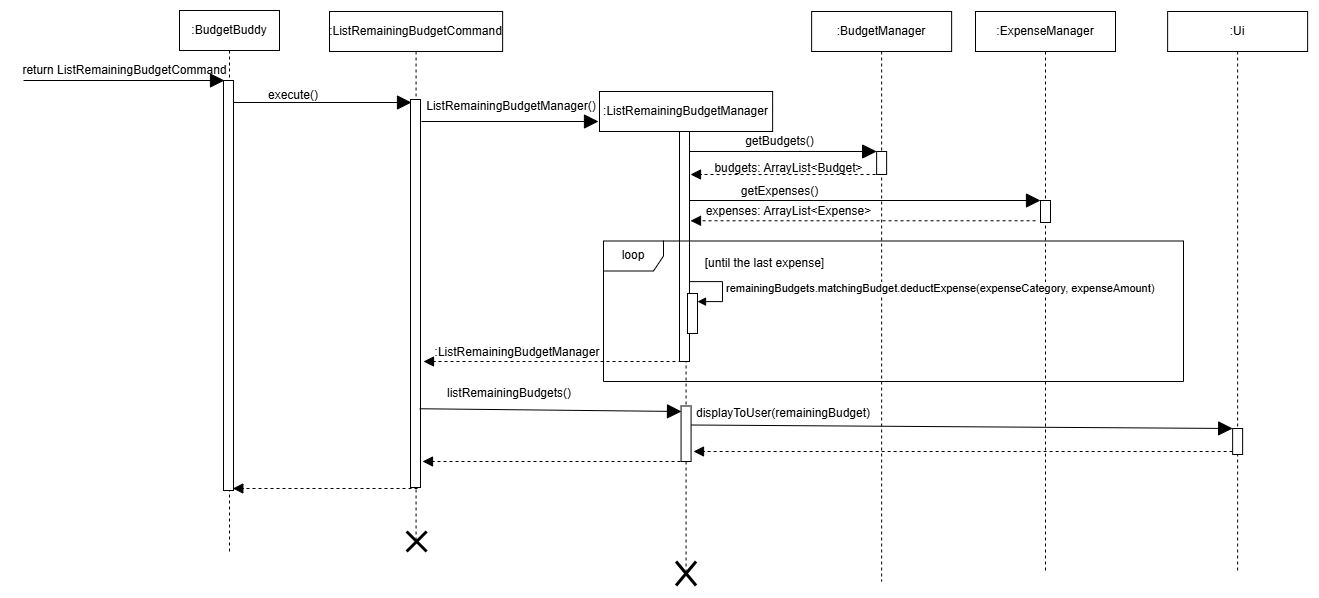

The diagram above was exported from draw.io. Its source (the exported page's mxGraphModel, read from the mxfile embedded in the PNG):
<mxGraphModel dx="1409" dy="891" grid="1" gridSize="10" guides="1" tooltips="1" connect="1" arrows="1" fold="1" page="1" pageScale="1" pageWidth="850" pageHeight="1100" math="0" shadow="0">
  <root>
    <mxCell id="0" />
    <mxCell id="1" parent="0" />
    <mxCell id="pA3z_CUSlEJIGrQ1cR2s-25" value=":BudgetBuddy" style="shape=umlLifeline;perimeter=lifelinePerimeter;whiteSpace=wrap;html=1;container=1;dropTarget=0;collapsible=0;recursiveResize=0;outlineConnect=0;portConstraint=eastwest;newEdgeStyle={&quot;edgeStyle&quot;:&quot;elbowEdgeStyle&quot;,&quot;elbow&quot;:&quot;vertical&quot;,&quot;curved&quot;:0,&quot;rounded&quot;:0};" vertex="1" parent="1">
      <mxGeometry x="296" y="379" width="100" height="541" as="geometry" />
    </mxCell>
    <mxCell id="pA3z_CUSlEJIGrQ1cR2s-26" value="" style="html=1;points=[[0,0,0,0,5],[0,1,0,0,-5],[1,0,0,0,5],[1,1,0,0,-5]];perimeter=orthogonalPerimeter;outlineConnect=0;targetShapes=umlLifeline;portConstraint=eastwest;newEdgeStyle={&quot;curved&quot;:0,&quot;rounded&quot;:0};" vertex="1" parent="pA3z_CUSlEJIGrQ1cR2s-25">
      <mxGeometry x="44" y="70" width="10" height="410" as="geometry" />
    </mxCell>
    <mxCell id="pA3z_CUSlEJIGrQ1cR2s-44" value=":ListRemainingBudgetCommand" style="shape=umlLifeline;perimeter=lifelinePerimeter;whiteSpace=wrap;html=1;container=1;dropTarget=0;collapsible=0;recursiveResize=0;outlineConnect=0;portConstraint=eastwest;newEdgeStyle={&quot;edgeStyle&quot;:&quot;elbowEdgeStyle&quot;,&quot;elbow&quot;:&quot;vertical&quot;,&quot;curved&quot;:0,&quot;rounded&quot;:0};size=40;" vertex="1" parent="1">
      <mxGeometry x="446" y="380" width="173.13" height="530" as="geometry" />
    </mxCell>
    <mxCell id="pA3z_CUSlEJIGrQ1cR2s-46" value="" style="html=1;points=[[0,0,0,0,5],[0,1,0,0,-5],[1,0,0,0,5],[1,1,0,0,-5]];perimeter=orthogonalPerimeter;outlineConnect=0;targetShapes=umlLifeline;portConstraint=eastwest;newEdgeStyle={&quot;curved&quot;:0,&quot;rounded&quot;:0};" vertex="1" parent="pA3z_CUSlEJIGrQ1cR2s-44">
      <mxGeometry x="81" y="88" width="10" height="388" as="geometry" />
    </mxCell>
    <mxCell id="pA3z_CUSlEJIGrQ1cR2s-51" value="" style="endArrow=block;endFill=1;endSize=12;html=1;rounded=0;" edge="1" parent="1">
      <mxGeometry width="160" relative="1" as="geometry">
        <mxPoint x="350" y="471" as="sourcePoint" />
        <mxPoint x="528" y="470.9999999999999" as="targetPoint" />
      </mxGeometry>
    </mxCell>
    <mxCell id="pA3z_CUSlEJIGrQ1cR2s-52" value="execute()" style="text;strokeColor=none;align=center;fillColor=none;html=1;verticalAlign=middle;whiteSpace=wrap;rounded=0;" vertex="1" parent="1">
      <mxGeometry x="330" y="456" width="160" height="15" as="geometry" />
    </mxCell>
    <mxCell id="pA3z_CUSlEJIGrQ1cR2s-53" value=":ExpenseManager" style="shape=umlLifeline;perimeter=lifelinePerimeter;whiteSpace=wrap;html=1;container=1;dropTarget=0;collapsible=0;recursiveResize=0;outlineConnect=0;portConstraint=eastwest;newEdgeStyle={&quot;edgeStyle&quot;:&quot;elbowEdgeStyle&quot;,&quot;elbow&quot;:&quot;vertical&quot;,&quot;curved&quot;:0,&quot;rounded&quot;:0};" vertex="1" parent="1">
      <mxGeometry x="1092" y="380" width="140" height="560" as="geometry" />
    </mxCell>
    <mxCell id="pA3z_CUSlEJIGrQ1cR2s-54" value="" style="html=1;points=[[0,0,0,0,5],[0,1,0,0,-5],[1,0,0,0,5],[1,1,0,0,-5]];perimeter=orthogonalPerimeter;outlineConnect=0;targetShapes=umlLifeline;portConstraint=eastwest;newEdgeStyle={&quot;curved&quot;:0,&quot;rounded&quot;:0};" vertex="1" parent="pA3z_CUSlEJIGrQ1cR2s-53">
      <mxGeometry x="65" y="189" width="10" height="22" as="geometry" />
    </mxCell>
    <mxCell id="pA3z_CUSlEJIGrQ1cR2s-55" value="" style="endArrow=block;endFill=1;endSize=12;html=1;rounded=0;" edge="1" parent="1" target="pA3z_CUSlEJIGrQ1cR2s-54">
      <mxGeometry width="160" relative="1" as="geometry">
        <mxPoint x="806.1300000000001" y="569" as="sourcePoint" />
        <mxPoint x="1145.63" y="569" as="targetPoint" />
      </mxGeometry>
    </mxCell>
    <mxCell id="pA3z_CUSlEJIGrQ1cR2s-56" value="getBudgets()" style="text;strokeColor=none;align=center;fillColor=none;html=1;verticalAlign=middle;whiteSpace=wrap;rounded=0;" vertex="1" parent="1">
      <mxGeometry x="810" y="500" width="172.57" height="20" as="geometry" />
    </mxCell>
    <mxCell id="pA3z_CUSlEJIGrQ1cR2s-57" value=":Ui" style="shape=umlLifeline;perimeter=lifelinePerimeter;whiteSpace=wrap;html=1;container=1;dropTarget=0;collapsible=0;recursiveResize=0;outlineConnect=0;portConstraint=eastwest;newEdgeStyle={&quot;edgeStyle&quot;:&quot;elbowEdgeStyle&quot;,&quot;elbow&quot;:&quot;vertical&quot;,&quot;curved&quot;:0,&quot;rounded&quot;:0};" vertex="1" parent="1">
      <mxGeometry x="1284.13" y="380" width="140" height="560" as="geometry" />
    </mxCell>
    <mxCell id="pA3z_CUSlEJIGrQ1cR2s-58" value="" style="html=1;points=[[0,0,0,0,5],[0,1,0,0,-5],[1,0,0,0,5],[1,1,0,0,-5]];perimeter=orthogonalPerimeter;outlineConnect=0;targetShapes=umlLifeline;portConstraint=eastwest;newEdgeStyle={&quot;curved&quot;:0,&quot;rounded&quot;:0};" vertex="1" parent="pA3z_CUSlEJIGrQ1cR2s-57">
      <mxGeometry x="65" y="417" width="10" height="26" as="geometry" />
    </mxCell>
    <mxCell id="pA3z_CUSlEJIGrQ1cR2s-59" value="" style="endArrow=block;startArrow=none;endFill=1;startFill=0;endSize=8;html=1;verticalAlign=bottom;dashed=1;labelBackgroundColor=none;rounded=0;" edge="1" parent="1">
      <mxGeometry width="160" relative="1" as="geometry">
        <mxPoint x="1152.0600000000002" y="589.27" as="sourcePoint" />
        <mxPoint x="807.0044444444449" y="589.27" as="targetPoint" />
      </mxGeometry>
    </mxCell>
    <mxCell id="pA3z_CUSlEJIGrQ1cR2s-60" value="" style="shape=umlDestroy;whiteSpace=wrap;html=1;strokeWidth=3;targetShapes=umlLifeline;" vertex="1" parent="1">
      <mxGeometry x="523.13" y="900" width="20" height="20" as="geometry" />
    </mxCell>
    <mxCell id="pA3z_CUSlEJIGrQ1cR2s-61" value="" style="endArrow=block;startArrow=none;endFill=1;startFill=0;endSize=8;html=1;verticalAlign=bottom;dashed=1;labelBackgroundColor=none;rounded=0;" edge="1" parent="1">
      <mxGeometry width="160" relative="1" as="geometry">
        <mxPoint x="534" y="857" as="sourcePoint" />
        <mxPoint x="349.32352941176464" y="857" as="targetPoint" />
      </mxGeometry>
    </mxCell>
    <mxCell id="pA3z_CUSlEJIGrQ1cR2s-64" value=":BudgetManager" style="shape=umlLifeline;perimeter=lifelinePerimeter;whiteSpace=wrap;html=1;container=1;dropTarget=0;collapsible=0;recursiveResize=0;outlineConnect=0;portConstraint=eastwest;newEdgeStyle={&quot;edgeStyle&quot;:&quot;elbowEdgeStyle&quot;,&quot;elbow&quot;:&quot;vertical&quot;,&quot;curved&quot;:0,&quot;rounded&quot;:0};" vertex="1" parent="1">
      <mxGeometry x="928.13" y="380" width="140" height="570" as="geometry" />
    </mxCell>
    <mxCell id="pA3z_CUSlEJIGrQ1cR2s-65" value="" style="html=1;points=[[0,0,0,0,5],[0,1,0,0,-5],[1,0,0,0,5],[1,1,0,0,-5]];perimeter=orthogonalPerimeter;outlineConnect=0;targetShapes=umlLifeline;portConstraint=eastwest;newEdgeStyle={&quot;curved&quot;:0,&quot;rounded&quot;:0};" vertex="1" parent="pA3z_CUSlEJIGrQ1cR2s-64">
      <mxGeometry x="65" y="140" width="10" height="23" as="geometry" />
    </mxCell>
    <mxCell id="pA3z_CUSlEJIGrQ1cR2s-66" value="" style="endArrow=block;endFill=1;endSize=12;html=1;rounded=0;" edge="1" parent="1">
      <mxGeometry width="160" relative="1" as="geometry">
        <mxPoint x="806" y="520" as="sourcePoint" />
        <mxPoint x="993.1300000000001" y="520" as="targetPoint" />
      </mxGeometry>
    </mxCell>
    <mxCell id="pA3z_CUSlEJIGrQ1cR2s-67" value="" style="endArrow=block;startArrow=none;endFill=1;startFill=0;endSize=8;html=1;verticalAlign=bottom;dashed=1;labelBackgroundColor=none;rounded=0;" edge="1" parent="1">
      <mxGeometry width="160" relative="1" as="geometry">
        <mxPoint x="992.06" y="543" as="sourcePoint" />
        <mxPoint x="807" y="543" as="targetPoint" />
      </mxGeometry>
    </mxCell>
    <mxCell id="pA3z_CUSlEJIGrQ1cR2s-68" value=":ListRemainingBudgetManager" style="shape=umlLifeline;perimeter=lifelinePerimeter;whiteSpace=wrap;html=1;container=1;dropTarget=0;collapsible=0;recursiveResize=0;outlineConnect=0;portConstraint=eastwest;newEdgeStyle={&quot;edgeStyle&quot;:&quot;elbowEdgeStyle&quot;,&quot;elbow&quot;:&quot;vertical&quot;,&quot;curved&quot;:0,&quot;rounded&quot;:0};size=40;" vertex="1" parent="1">
      <mxGeometry x="716" y="460" width="173.13" height="482" as="geometry" />
    </mxCell>
    <mxCell id="pA3z_CUSlEJIGrQ1cR2s-69" value="" style="html=1;points=[[0,0,0,0,5],[0,1,0,0,-5],[1,0,0,0,5],[1,1,0,0,-5]];perimeter=orthogonalPerimeter;outlineConnect=0;targetShapes=umlLifeline;portConstraint=eastwest;newEdgeStyle={&quot;curved&quot;:0,&quot;rounded&quot;:0};" vertex="1" parent="pA3z_CUSlEJIGrQ1cR2s-68">
      <mxGeometry x="80" y="40" width="10" height="230" as="geometry" />
    </mxCell>
    <mxCell id="pA3z_CUSlEJIGrQ1cR2s-70" value="" style="html=1;points=[[0,0,0,0,5],[0,1,0,0,-5],[1,0,0,0,5],[1,1,0,0,-5]];perimeter=orthogonalPerimeter;outlineConnect=0;targetShapes=umlLifeline;portConstraint=eastwest;newEdgeStyle={&quot;curved&quot;:0,&quot;rounded&quot;:0};" vertex="1" parent="pA3z_CUSlEJIGrQ1cR2s-68">
      <mxGeometry x="81.57" y="314.5" width="10" height="55.5" as="geometry" />
    </mxCell>
    <mxCell id="pA3z_CUSlEJIGrQ1cR2s-71" value="" style="shape=umlDestroy;whiteSpace=wrap;html=1;strokeWidth=3;targetShapes=umlLifeline;" vertex="1" parent="1">
      <mxGeometry x="792.5600000000001" y="930" width="20" height="24" as="geometry" />
    </mxCell>
    <mxCell id="pA3z_CUSlEJIGrQ1cR2s-72" value="ListRemainingBudgetManager()" style="text;strokeColor=none;align=center;fillColor=none;html=1;verticalAlign=middle;whiteSpace=wrap;rounded=0;" vertex="1" parent="1">
      <mxGeometry x="543.13" y="462.75" width="170" height="24.5" as="geometry" />
    </mxCell>
    <mxCell id="pA3z_CUSlEJIGrQ1cR2s-73" value="" style="endArrow=block;endFill=1;endSize=12;html=1;rounded=0;" edge="1" parent="1">
      <mxGeometry width="160" relative="1" as="geometry">
        <mxPoint x="538" y="490" as="sourcePoint" />
        <mxPoint x="715" y="490" as="targetPoint" />
      </mxGeometry>
    </mxCell>
    <mxCell id="pA3z_CUSlEJIGrQ1cR2s-74" value="budgets: ArrayList&amp;lt;Budget&amp;gt;" style="text;strokeColor=none;align=center;fillColor=none;html=1;verticalAlign=middle;whiteSpace=wrap;rounded=0;" vertex="1" parent="1">
      <mxGeometry x="819" y="527" width="172.57" height="20" as="geometry" />
    </mxCell>
    <mxCell id="pA3z_CUSlEJIGrQ1cR2s-75" value="getExpenses()" style="text;strokeColor=none;align=center;fillColor=none;html=1;verticalAlign=middle;whiteSpace=wrap;rounded=0;" vertex="1" parent="1">
      <mxGeometry x="810" y="550" width="172.57" height="20" as="geometry" />
    </mxCell>
    <mxCell id="pA3z_CUSlEJIGrQ1cR2s-76" value="expenses: ArrayList&amp;lt;Expense&amp;gt;" style="text;strokeColor=none;align=center;fillColor=none;html=1;verticalAlign=middle;whiteSpace=wrap;rounded=0;" vertex="1" parent="1">
      <mxGeometry x="819" y="570" width="172.57" height="20" as="geometry" />
    </mxCell>
    <mxCell id="pA3z_CUSlEJIGrQ1cR2s-77" value="loop" style="shape=umlFrame;whiteSpace=wrap;html=1;pointerEvents=0;" vertex="1" parent="1">
      <mxGeometry x="720" y="609.5" width="580" height="140.5" as="geometry" />
    </mxCell>
    <mxCell id="pA3z_CUSlEJIGrQ1cR2s-78" value="[until the last expense]" style="text;strokeColor=none;align=center;fillColor=none;html=1;verticalAlign=middle;whiteSpace=wrap;rounded=0;" vertex="1" parent="1">
      <mxGeometry x="812.57" y="609.5" width="137.43" height="44" as="geometry" />
    </mxCell>
    <mxCell id="pA3z_CUSlEJIGrQ1cR2s-79" value="" style="html=1;points=[[0,0,0,0,5],[0,1,0,0,-5],[1,0,0,0,5],[1,1,0,0,-5]];perimeter=orthogonalPerimeter;outlineConnect=0;targetShapes=umlLifeline;portConstraint=eastwest;newEdgeStyle={&quot;curved&quot;:0,&quot;rounded&quot;:0};" vertex="1" parent="1">
      <mxGeometry x="804" y="662" width="10" height="40" as="geometry" />
    </mxCell>
    <mxCell id="pA3z_CUSlEJIGrQ1cR2s-80" value="remainingBudgets.matchingBudget.deductExpense(expenseCategory, expenseAmount)" style="html=1;align=left;spacingLeft=2;endArrow=block;rounded=0;edgeStyle=orthogonalEdgeStyle;curved=0;rounded=0;" edge="1" parent="1" source="pA3z_CUSlEJIGrQ1cR2s-69" target="pA3z_CUSlEJIGrQ1cR2s-79">
      <mxGeometry relative="1" as="geometry">
        <mxPoint x="810" y="650" as="sourcePoint" />
        <Array as="points">
          <mxPoint x="839" y="650" />
          <mxPoint x="839" y="670" />
        </Array>
      </mxGeometry>
    </mxCell>
    <mxCell id="pA3z_CUSlEJIGrQ1cR2s-81" value="" style="endArrow=block;startArrow=none;endFill=1;startFill=0;endSize=8;html=1;verticalAlign=bottom;dashed=1;labelBackgroundColor=none;rounded=0;" edge="1" parent="1">
      <mxGeometry width="160" relative="1" as="geometry">
        <mxPoint x="804.0000000000002" y="730" as="sourcePoint" />
        <mxPoint x="540" y="730" as="targetPoint" />
      </mxGeometry>
    </mxCell>
    <mxCell id="pA3z_CUSlEJIGrQ1cR2s-82" value="listRemainingBudgets()" style="text;strokeColor=none;align=center;fillColor=none;html=1;verticalAlign=middle;whiteSpace=wrap;rounded=0;" vertex="1" parent="1">
      <mxGeometry x="541.26" y="750" width="170" height="24.5" as="geometry" />
    </mxCell>
    <mxCell id="pA3z_CUSlEJIGrQ1cR2s-83" value="" style="endArrow=block;endFill=1;endSize=12;html=1;rounded=0;" edge="1" parent="1">
      <mxGeometry width="160" relative="1" as="geometry">
        <mxPoint x="536.13" y="777.25" as="sourcePoint" />
        <mxPoint x="798" y="780" as="targetPoint" />
      </mxGeometry>
    </mxCell>
    <mxCell id="pA3z_CUSlEJIGrQ1cR2s-84" value="" style="endArrow=block;endFill=1;endSize=12;html=1;rounded=0;exitX=1;exitY=0;exitDx=0;exitDy=5;exitPerimeter=0;" edge="1" parent="1" target="pA3z_CUSlEJIGrQ1cR2s-58">
      <mxGeometry width="160" relative="1" as="geometry">
        <mxPoint x="807.5699999999997" y="793.5" as="sourcePoint" />
        <mxPoint x="1344.13" y="793.5" as="targetPoint" />
      </mxGeometry>
    </mxCell>
    <mxCell id="pA3z_CUSlEJIGrQ1cR2s-85" value="displayToUser(remainingBudget)" style="text;strokeColor=none;align=center;fillColor=none;html=1;verticalAlign=middle;whiteSpace=wrap;rounded=0;" vertex="1" parent="1">
      <mxGeometry x="810" y="770" width="180" height="24" as="geometry" />
    </mxCell>
    <mxCell id="pA3z_CUSlEJIGrQ1cR2s-86" value="" style="endArrow=block;startArrow=none;endFill=1;startFill=0;endSize=8;html=1;verticalAlign=bottom;dashed=1;labelBackgroundColor=none;rounded=0;" edge="1" parent="1" source="pA3z_CUSlEJIGrQ1cR2s-58">
      <mxGeometry width="160" relative="1" as="geometry">
        <mxPoint x="1343.13" y="834" as="sourcePoint" />
        <mxPoint x="810" y="820" as="targetPoint" />
      </mxGeometry>
    </mxCell>
    <mxCell id="pA3z_CUSlEJIGrQ1cR2s-87" value="" style="endArrow=block;startArrow=none;endFill=1;startFill=0;endSize=8;html=1;verticalAlign=bottom;dashed=1;labelBackgroundColor=none;rounded=0;" edge="1" parent="1">
      <mxGeometry width="160" relative="1" as="geometry">
        <mxPoint x="803.0000000000002" y="830" as="sourcePoint" />
        <mxPoint x="539" y="830" as="targetPoint" />
      </mxGeometry>
    </mxCell>
    <mxCell id="pA3z_CUSlEJIGrQ1cR2s-88" value=":ListRemainingBudgetManager" style="text;strokeColor=none;align=center;fillColor=none;html=1;verticalAlign=middle;whiteSpace=wrap;rounded=0;" vertex="1" parent="1">
      <mxGeometry x="549" y="709" width="170" height="24.5" as="geometry" />
    </mxCell>
    <mxCell id="pA3z_CUSlEJIGrQ1cR2s-89" value="" style="endArrow=block;endFill=1;endSize=12;html=1;rounded=0;" edge="1" parent="1">
      <mxGeometry width="160" relative="1" as="geometry">
        <mxPoint x="140" y="449" as="sourcePoint" />
        <mxPoint x="341" y="448.9999999999999" as="targetPoint" />
      </mxGeometry>
    </mxCell>
    <mxCell id="pA3z_CUSlEJIGrQ1cR2s-90" value="return ListRemainingBudgetCommand" style="text;strokeColor=none;align=center;fillColor=none;html=1;verticalAlign=middle;whiteSpace=wrap;rounded=0;" vertex="1" parent="1">
      <mxGeometry x="138" y="431" width="207" height="15" as="geometry" />
    </mxCell>
  </root>
</mxGraphModel>